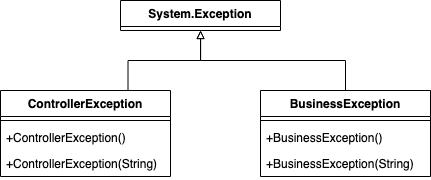

The diagram above was exported from draw.io. Its source (the exported page's mxGraphModel, read from the mxfile embedded in the PNG):
<mxGraphModel dx="2915" dy="1912" grid="1" gridSize="10" guides="1" tooltips="1" connect="1" arrows="1" fold="1" page="1" pageScale="1" pageWidth="827" pageHeight="1169" math="0" shadow="0">
  <root>
    <mxCell id="0" />
    <mxCell id="1" parent="0" />
    <mxCell id="2" style="edgeStyle=orthogonalEdgeStyle;rounded=0;orthogonalLoop=1;jettySize=auto;html=1;entryX=0.75;entryY=0;entryDx=0;entryDy=0;startArrow=block;startFill=0;endArrow=none;endFill=0;" edge="1" source="4" target="9" parent="1">
      <mxGeometry relative="1" as="geometry" />
    </mxCell>
    <mxCell id="3" style="edgeStyle=orthogonalEdgeStyle;rounded=0;orthogonalLoop=1;jettySize=auto;html=1;entryX=0.5;entryY=0;entryDx=0;entryDy=0;startArrow=block;startFill=0;endArrow=none;endFill=0;" edge="1" source="4" target="5" parent="1">
      <mxGeometry relative="1" as="geometry" />
    </mxCell>
    <mxCell id="4" value="System.Exception" style="swimlane;fontStyle=1;childLayout=stackLayout;horizontal=1;startSize=26;horizontalStack=0;resizeParent=1;resizeParentMax=0;resizeLast=0;collapsible=1;marginBottom=0;" vertex="1" parent="1">
      <mxGeometry x="30" y="-1040" width="160" height="30" as="geometry" />
    </mxCell>
    <mxCell id="5" value="BusinessException" style="swimlane;fontStyle=1;childLayout=stackLayout;horizontal=1;startSize=26;horizontalStack=0;resizeParent=1;resizeParentMax=0;resizeLast=0;collapsible=1;marginBottom=0;" vertex="1" parent="1">
      <mxGeometry x="170" y="-950" width="170" height="86" as="geometry">
        <mxRectangle x="170" y="-950" width="140" height="26" as="alternateBounds" />
      </mxGeometry>
    </mxCell>
    <mxCell id="6" value="" style="line;strokeWidth=1;fillColor=none;align=left;verticalAlign=middle;spacingTop=-1;spacingLeft=3;spacingRight=3;rotatable=0;labelPosition=right;points=[];portConstraint=eastwest;" vertex="1" parent="5">
      <mxGeometry y="26" width="170" height="8" as="geometry" />
    </mxCell>
    <mxCell id="7" value="+BusinessException()" style="text;strokeColor=none;fillColor=none;align=left;verticalAlign=top;spacingLeft=4;spacingRight=4;overflow=hidden;rotatable=0;points=[[0,0.5],[1,0.5]];portConstraint=eastwest;" vertex="1" parent="5">
      <mxGeometry y="34" width="170" height="26" as="geometry" />
    </mxCell>
    <mxCell id="8" value="+BusinessException(String)" style="text;strokeColor=none;fillColor=none;align=left;verticalAlign=top;spacingLeft=4;spacingRight=4;overflow=hidden;rotatable=0;points=[[0,0.5],[1,0.5]];portConstraint=eastwest;" vertex="1" parent="5">
      <mxGeometry y="60" width="170" height="26" as="geometry" />
    </mxCell>
    <mxCell id="9" value="ControllerException" style="swimlane;fontStyle=1;childLayout=stackLayout;horizontal=1;startSize=26;horizontalStack=0;resizeParent=1;resizeParentMax=0;resizeLast=0;collapsible=1;marginBottom=0;" vertex="1" parent="1">
      <mxGeometry x="-90" y="-950" width="170" height="86" as="geometry">
        <mxRectangle x="-90" y="-950" width="150" height="26" as="alternateBounds" />
      </mxGeometry>
    </mxCell>
    <mxCell id="10" value="" style="line;strokeWidth=1;fillColor=none;align=left;verticalAlign=middle;spacingTop=-1;spacingLeft=3;spacingRight=3;rotatable=0;labelPosition=right;points=[];portConstraint=eastwest;" vertex="1" parent="9">
      <mxGeometry y="26" width="170" height="8" as="geometry" />
    </mxCell>
    <mxCell id="11" value="+ControllerException()" style="text;strokeColor=none;fillColor=none;align=left;verticalAlign=top;spacingLeft=4;spacingRight=4;overflow=hidden;rotatable=0;points=[[0,0.5],[1,0.5]];portConstraint=eastwest;" vertex="1" parent="9">
      <mxGeometry y="34" width="170" height="26" as="geometry" />
    </mxCell>
    <mxCell id="12" value="+ControllerException(String)" style="text;strokeColor=none;fillColor=none;align=left;verticalAlign=top;spacingLeft=4;spacingRight=4;overflow=hidden;rotatable=0;points=[[0,0.5],[1,0.5]];portConstraint=eastwest;" vertex="1" parent="9">
      <mxGeometry y="60" width="170" height="26" as="geometry" />
    </mxCell>
  </root>
</mxGraphModel>